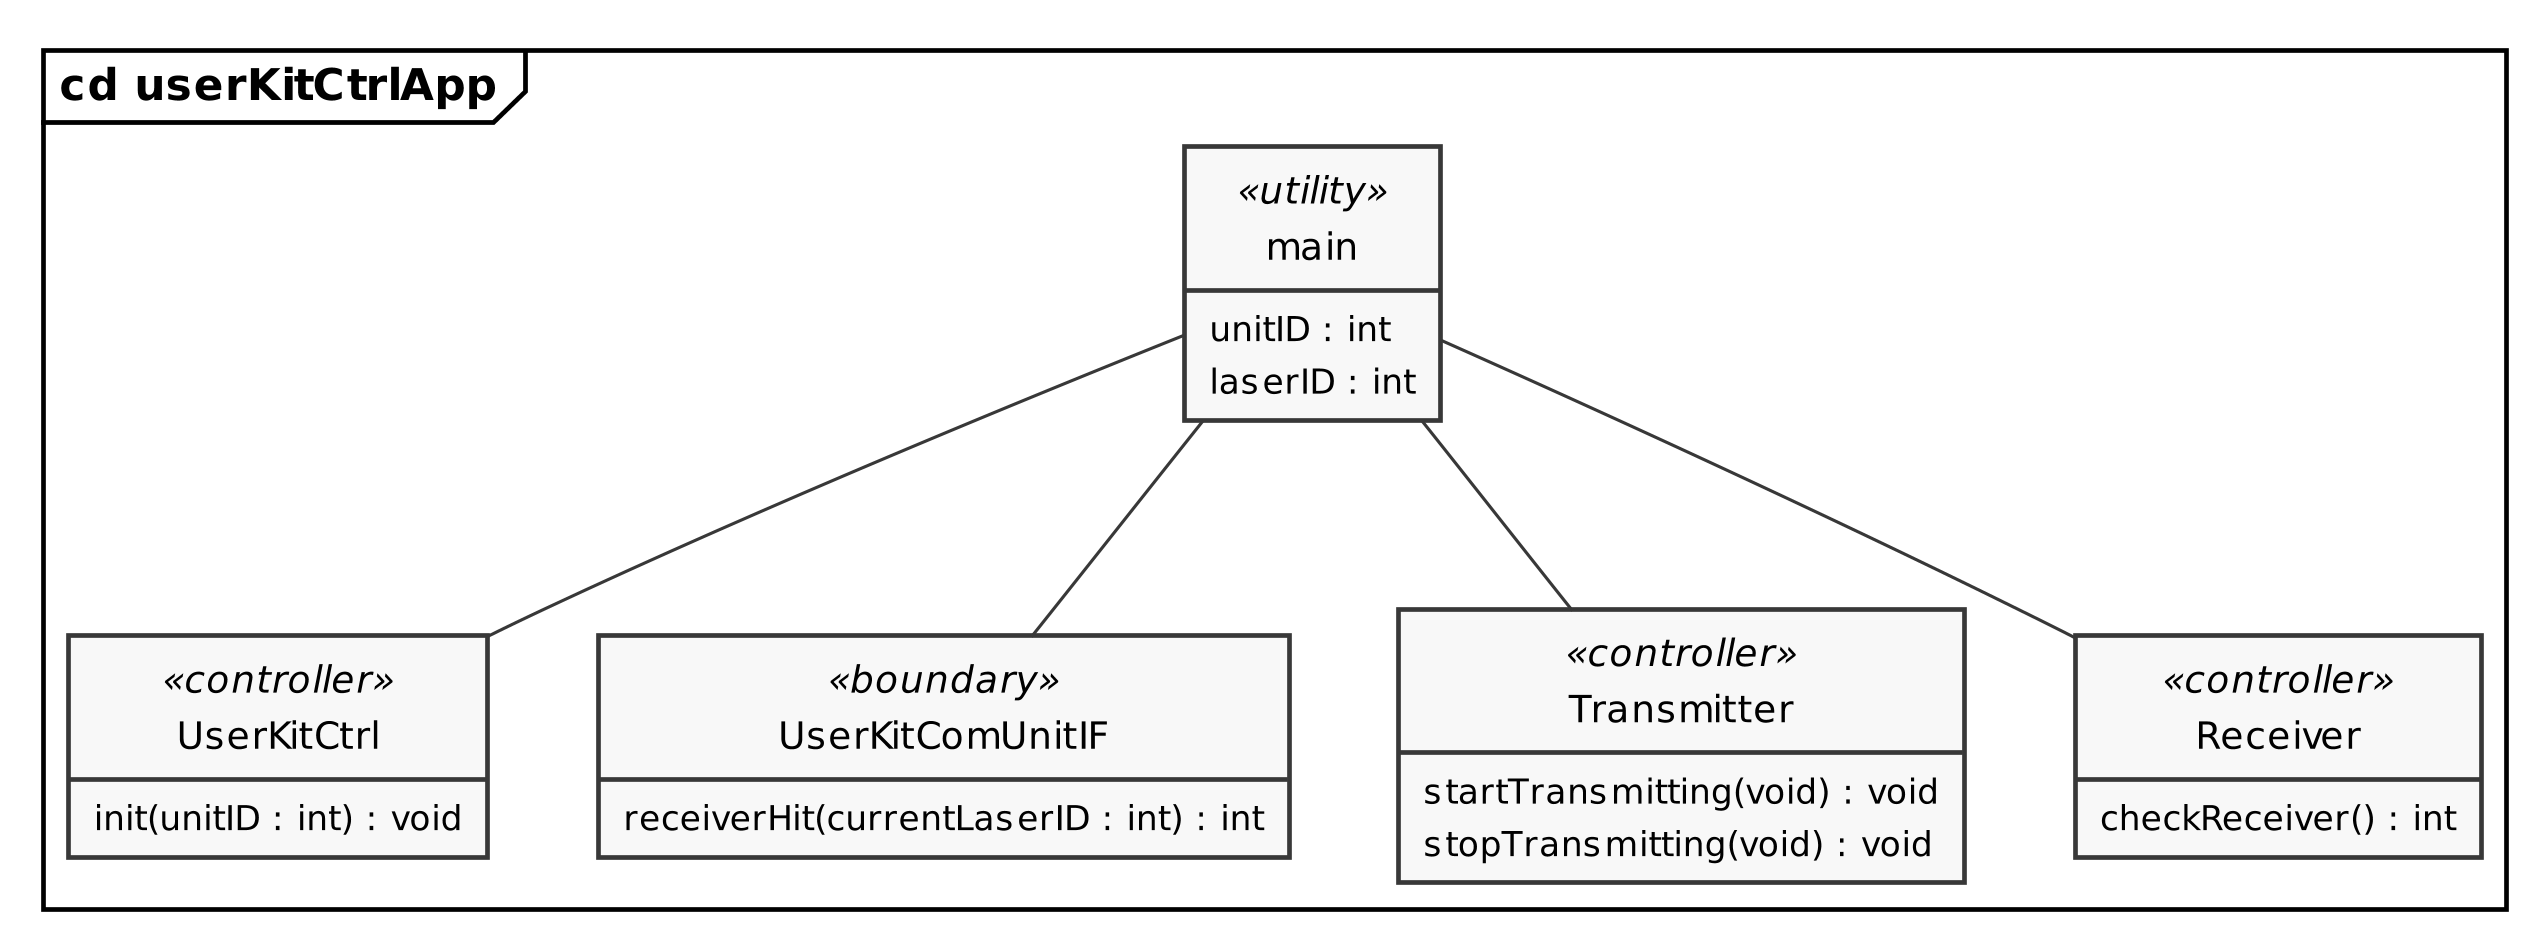

The diagram above was rendered by PlantUML. Its source (embedded in the PNG):
@startuml userKitCtrlApp_cd

skinparam {
    monochrome true
    dpi 300
    padding 2
    packageStyle rectangle
    packageStyle frame
    shadowing false
    classAttributeIconSize 0
}
hide circle
hide empty members

frame "cd userKitCtrlApp" {

    class main <<utility>> {
        unitID : int
        laserID : int
    }

    class UserKitCtrl <<controller>> {
        init(unitID : int) : void
    }

    class UserKitComUnitIF <<boundary>> {
        receiverHit(currentLaserID : int) : int
    }

    class Transmitter <<controller>> {
        startTransmitting(void) : void
        stopTransmitting(void) : void
    }

    class Receiver <<controller>> {
        checkReceiver() : int
    }
}

main -- UserKitCtrl
main -- Transmitter
main -- Receiver
main -- UserKitComUnitIF

@enduml